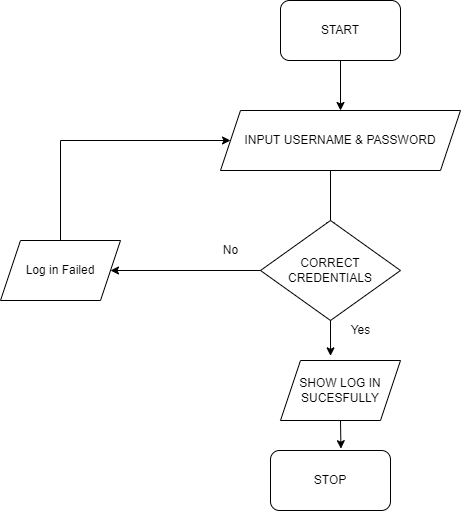

The diagram above was exported from draw.io. Its source (the exported page's mxGraphModel, read from the mxfile embedded in the PNG):
<mxGraphModel dx="1038" dy="579" grid="1" gridSize="10" guides="1" tooltips="1" connect="1" arrows="1" fold="1" page="1" pageScale="1" pageWidth="827" pageHeight="1169" math="0" shadow="0">
  <root>
    <mxCell id="0" />
    <mxCell id="1" parent="0" />
    <mxCell id="MMSMAa75qNMmWEDwT08y-1" value="START" style="rounded=1;whiteSpace=wrap;html=1;" vertex="1" parent="1">
      <mxGeometry x="340" y="50" width="120" height="60" as="geometry" />
    </mxCell>
    <mxCell id="MMSMAa75qNMmWEDwT08y-2" value="STOP" style="rounded=1;whiteSpace=wrap;html=1;" vertex="1" parent="1">
      <mxGeometry x="330" y="500" width="120" height="60" as="geometry" />
    </mxCell>
    <mxCell id="MMSMAa75qNMmWEDwT08y-3" value="INPUT USERNAME &amp;amp; PASSWORD" style="shape=parallelogram;perimeter=parallelogramPerimeter;whiteSpace=wrap;html=1;fixedSize=1;" vertex="1" parent="1">
      <mxGeometry x="280" y="160" width="240" height="60" as="geometry" />
    </mxCell>
    <mxCell id="MMSMAa75qNMmWEDwT08y-5" value="SHOW LOG IN SUCESFULLY" style="shape=parallelogram;perimeter=parallelogramPerimeter;whiteSpace=wrap;html=1;fixedSize=1;" vertex="1" parent="1">
      <mxGeometry x="340" y="410" width="120" height="60" as="geometry" />
    </mxCell>
    <mxCell id="MMSMAa75qNMmWEDwT08y-8" value="" style="endArrow=classic;html=1;rounded=0;exitX=0.5;exitY=1;exitDx=0;exitDy=0;" edge="1" parent="1" source="MMSMAa75qNMmWEDwT08y-1" target="MMSMAa75qNMmWEDwT08y-3">
      <mxGeometry width="50" height="50" relative="1" as="geometry">
        <mxPoint x="390" y="320" as="sourcePoint" />
        <mxPoint x="440" y="270" as="targetPoint" />
      </mxGeometry>
    </mxCell>
    <mxCell id="MMSMAa75qNMmWEDwT08y-9" value="" style="endArrow=classic;html=1;rounded=0;" edge="1" parent="1">
      <mxGeometry width="50" height="50" relative="1" as="geometry">
        <mxPoint x="390" y="220" as="sourcePoint" />
        <mxPoint x="390" y="280" as="targetPoint" />
      </mxGeometry>
    </mxCell>
    <mxCell id="MMSMAa75qNMmWEDwT08y-11" value="" style="endArrow=classic;html=1;rounded=0;exitX=0.5;exitY=1;exitDx=0;exitDy=0;entryX=0.587;entryY=-0.03;entryDx=0;entryDy=0;entryPerimeter=0;" edge="1" parent="1" source="MMSMAa75qNMmWEDwT08y-5" target="MMSMAa75qNMmWEDwT08y-2">
      <mxGeometry width="50" height="50" relative="1" as="geometry">
        <mxPoint x="390" y="320" as="sourcePoint" />
        <mxPoint x="440" y="270" as="targetPoint" />
      </mxGeometry>
    </mxCell>
    <mxCell id="MMSMAa75qNMmWEDwT08y-14" value="CORRECT CREDENTIALS" style="rhombus;whiteSpace=wrap;html=1;" vertex="1" parent="1">
      <mxGeometry x="320" y="270" width="140" height="100" as="geometry" />
    </mxCell>
    <mxCell id="MMSMAa75qNMmWEDwT08y-15" value="" style="endArrow=classic;html=1;rounded=0;exitX=0.5;exitY=1;exitDx=0;exitDy=0;entryX=0.417;entryY=-0.077;entryDx=0;entryDy=0;entryPerimeter=0;" edge="1" parent="1" source="MMSMAa75qNMmWEDwT08y-14" target="MMSMAa75qNMmWEDwT08y-5">
      <mxGeometry width="50" height="50" relative="1" as="geometry">
        <mxPoint x="390" y="310" as="sourcePoint" />
        <mxPoint x="440" y="260" as="targetPoint" />
      </mxGeometry>
    </mxCell>
    <mxCell id="MMSMAa75qNMmWEDwT08y-17" value="" style="endArrow=classic;html=1;rounded=0;exitX=0;exitY=0.5;exitDx=0;exitDy=0;entryX=1;entryY=0.5;entryDx=0;entryDy=0;" edge="1" parent="1" source="MMSMAa75qNMmWEDwT08y-14">
      <mxGeometry width="50" height="50" relative="1" as="geometry">
        <mxPoint x="390" y="290" as="sourcePoint" />
        <mxPoint x="170" y="320" as="targetPoint" />
      </mxGeometry>
    </mxCell>
    <mxCell id="MMSMAa75qNMmWEDwT08y-18" value="Yes" style="text;html=1;resizable=0;autosize=1;align=center;verticalAlign=middle;points=[];fillColor=none;strokeColor=none;rounded=0;" vertex="1" parent="1">
      <mxGeometry x="405" y="370" width="30" height="20" as="geometry" />
    </mxCell>
    <mxCell id="MMSMAa75qNMmWEDwT08y-19" value="No" style="text;html=1;resizable=0;autosize=1;align=center;verticalAlign=middle;points=[];fillColor=none;strokeColor=none;rounded=0;" vertex="1" parent="1">
      <mxGeometry x="275" y="290" width="30" height="20" as="geometry" />
    </mxCell>
    <mxCell id="MMSMAa75qNMmWEDwT08y-20" value="Log in Failed" style="shape=parallelogram;perimeter=parallelogramPerimeter;whiteSpace=wrap;html=1;fixedSize=1;" vertex="1" parent="1">
      <mxGeometry x="60" y="290" width="120" height="60" as="geometry" />
    </mxCell>
    <mxCell id="MMSMAa75qNMmWEDwT08y-23" value="" style="endArrow=classic;html=1;rounded=0;exitX=0.5;exitY=0;exitDx=0;exitDy=0;entryX=0;entryY=0.5;entryDx=0;entryDy=0;" edge="1" parent="1" source="MMSMAa75qNMmWEDwT08y-20" target="MMSMAa75qNMmWEDwT08y-3">
      <mxGeometry width="50" height="50" relative="1" as="geometry">
        <mxPoint x="390" y="290" as="sourcePoint" />
        <mxPoint x="440" y="240" as="targetPoint" />
        <Array as="points">
          <mxPoint x="120" y="190" />
        </Array>
      </mxGeometry>
    </mxCell>
  </root>
</mxGraphModel>